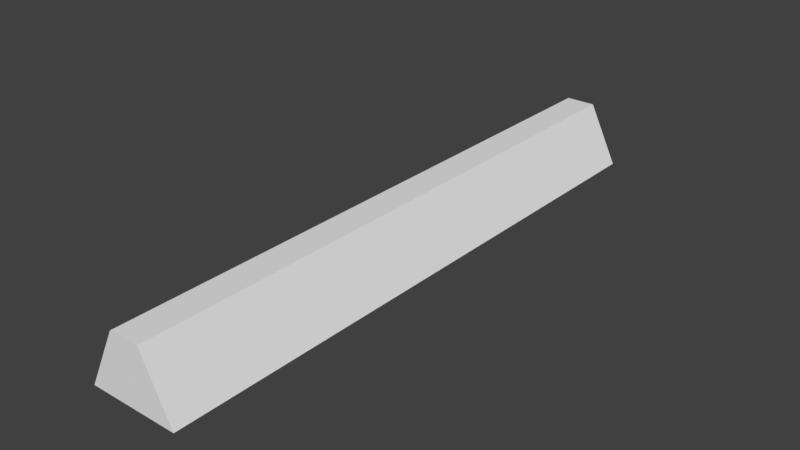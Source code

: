 # Source: Moon_tunnel.blend  (saved by Blender 2.77.0; exported with 4.5.12 LTS)
import bpy
from mathutils import Matrix  # noqa: F401  (used for matrix-valued properties, if any)

bpy.ops.wm.read_factory_settings(use_empty=True)
scene = bpy.context.scene
scene.name = 'Scene'

# ---- collections
col_collection_1 = bpy.data.collections.new('Collection 1'); scene.collection.children.link(col_collection_1)

# ---- materials (node trees are filled in below, after node groups)
mat_material = bpy.data.materials.new('Material')
mat_material.alpha_threshold = 0.0
mat_material.use_transparent_shadow = False
mat_material.roughness = 0.5
mat_material.line_color = (0.0, 0.0, 0.0, 1.0)

# ---- material node trees

# ---- world
world_world = bpy.data.worlds.new('World'); scene.world = world_world
world_world.color = (0.05088, 0.05088, 0.05088)
world_world.use_sun_shadow = False
world_world.sun_shadow_jitter_overblur = 0.0
world_world.cycles.sampling_method = 'MANUAL'

# ---- meshes
me_cube = bpy.data.meshes.new('Cube')
me_cube.from_pydata([(1.5, 10.0, 5.96e-08), (1.5, -10.0, 5.96e-08), (-1.5, -10.0, 5.96e-08), (-1.5, 10.0, 5.96e-08), (0.5, 10.0, 2.0), (0.5, -10.0, 2.0), (-0.5, -10.0, 2.0), (-0.5, 10.0, 2.0)], [], [(0, 1, 2, 3), (4, 7, 6, 5), (0, 4, 5, 1), (1, 5, 6, 2), (2, 6, 7, 3), (4, 0, 3, 7)])
me_cube.materials.append(mat_material)
me_cube.use_remesh_preserve_volume = False
me_cube.use_remesh_preserve_attributes = False
me_cube.use_mirror_vertex_groups = False
me_cube.update()

# ---- objects
ob_moon_tunnel = bpy.data.objects.new('Moon tunnel', me_cube)

# ---- transforms, parenting, visibility, modifiers, constraints
ob_moon_tunnel.location = (0.0, 0.0, 0.0)
ob_moon_tunnel.lock_rotations_4d = False
ob_moon_tunnel.empty_display_type = 'ARROWS'
ob_moon_tunnel.lineart.crease_threshold = 0.0

# ---- collection membership
col_collection_1.objects.link(ob_moon_tunnel)

# ---- scene / render settings (as saved in the file)
scene.frame_start = 1; scene.frame_end = 250; scene.frame_set(1)
scene.render.engine = 'BLENDER_EEVEE_NEXT'
scene.render.resolution_percentage = 50
scene.render.dither_intensity = 0.0
scene.cycles.use_denoising = False
scene.cycles.samples = 128
scene.cycles.sampling_pattern = 'TABULATED_SOBOL'
scene.cycles.light_sampling_threshold = 0.0
scene.cycles.use_adaptive_sampling = False
scene.cycles.use_light_tree = False
scene.cycles.blur_glossy = 0.0
scene.cycles.sample_clamp_indirect = 0.0
scene.view_settings.view_transform = 'Standard'
bpy.context.view_layer.update()

# ---- added for rendering (the .blend has no active camera and no usable light): camera, sun
cam_auto = bpy.data.cameras.new('AutoCamera')
cam_auto.lens = 50.0
cam_auto.sensor_width = 36.0
cam_auto.clip_end = 1000.0
ob_auto_camera = bpy.data.objects.new('AutoCamera', cam_auto)
scene.collection.objects.link(ob_auto_camera)
ob_auto_camera.location = (18.8028, -22.5634, 16.0422)
ob_auto_camera.rotation_euler = (1.09748, -7.21219e-08, 0.694738)
scene.camera = ob_auto_camera
light_auto_sun = bpy.data.lights.new('AutoSun', 'SUN')
light_auto_sun.energy = 3.0
light_auto_sun.angle = 0.0523599
ob_auto_sun = bpy.data.objects.new('AutoSun', light_auto_sun)
scene.collection.objects.link(ob_auto_sun)
ob_auto_sun.rotation_euler = (0.872665, 0.174533, 0.523599)
bpy.context.view_layer.update()

